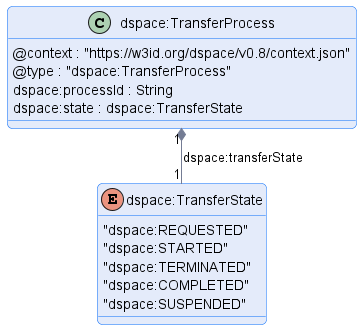

The diagram above was rendered by PlantUML. Its source (embedded in the PNG):
@startuml "transfer-process"
!pragma layout smetana

!include ../../../common/style/diagram.styles.puml

hide empty description


class "dspace:TransferProcess" {
    @context : "https://w3id.org/dspace/v0.8/context.json"
    @type : "dspace:TransferProcess"
    dspace:processId : String
    dspace:state : dspace:TransferState
}


enum dspace:TransferState {
    "dspace:REQUESTED"
    "dspace:STARTED"
    "dspace:TERMINATED"
    "dspace:COMPLETED"
    "dspace:SUSPENDED"
}

"dspace:TransferProcess" "1" *-- "1" "dspace:TransferState" : "dspace:transferState"

@enduml